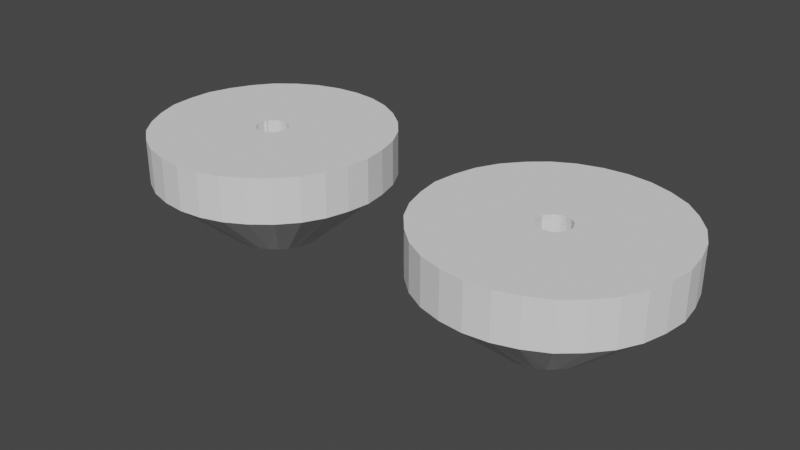 # Source: feet.blend  (saved by Blender 2.80.75; exported with 4.5.12 LTS)
import bpy
from mathutils import Matrix  # noqa: F401  (used for matrix-valued properties, if any)

bpy.ops.wm.read_factory_settings(use_empty=True)
scene = bpy.context.scene
scene.name = 'Scene'

# ---- collections
col_collection = bpy.data.collections.new('Collection'); scene.collection.children.link(col_collection)

# ---- world
world_world = bpy.data.worlds.new('World'); scene.world = world_world
world_world.use_nodes = True; world_world.node_tree.nodes.clear()
_N = world_world.node_tree.nodes; _L = world_world.node_tree.links
n0 = _N.new('ShaderNodeOutputWorld'); n0.name = 'World Output'; n0.location = (300, 300)
n1 = _N.new('ShaderNodeBackground'); n1.name = 'Background'; n1.location = (10, 300)
n1.inputs[0].default_value = (0.05088, 0.05088, 0.05088, 1.0)
_L.new(n1.outputs[0], n0.inputs[0])
n0.is_active_output = True
world_world.color = (0.05088, 0.05088, 0.05088)
world_world.use_sun_shadow = False
world_world.sun_shadow_jitter_overblur = 0.0

# ---- meshes
me_cylinder_003 = bpy.data.meshes.new('Cylinder.003')
me_cylinder_003.from_pydata([(-118.9, -48.12, -18.83), (-118.8, -48.13, -18.83), (-118.7, -48.15, -18.83), (-118.5, -48.19, -18.83), (-118.4, -48.25, -18.83), (-118.3, -48.32, -18.83), (-118.2, -48.41, -18.83), (-118.1, -48.51, -18.83), (-118.1, -48.62, -18.83), (-118.0, -48.74, -18.83), (-118.0, -48.86, -18.83), (-117.9, -48.99, -18.83), (-117.9, -49.12, -18.83), (-117.9, -49.25, -18.83), (-118.0, -49.38, -18.83), (-118.0, -49.5, -18.83), (-118.1, -49.62, -18.83), (-118.1, -49.73, -18.83), (-118.2, -49.83, -18.83), (-118.3, -49.91, -18.83), (-118.4, -49.98, -18.83), (-118.5, -50.04, -18.83), (-118.7, -50.08, -18.83), (-118.8, -50.11, -18.83), (-118.9, -50.12, -18.83), (-119.1, -50.11, -18.83), (-119.2, -50.08, -18.83), (-119.3, -50.04, -18.83), (-119.4, -49.98, -18.83), (-119.5, -49.91, -18.83), (-119.6, -49.83, -18.83), (-119.7, -49.73, -18.83), (-119.8, -49.62, -18.83), (-119.9, -49.5, -18.83), (-119.9, -49.38, -18.83), (-119.9, -49.25, -18.83), (-119.9, -49.12, -18.83), (-119.9, -48.99, -18.83), (-119.9, -48.86, -18.83), (-119.9, -48.74, -18.83), (-119.8, -48.62, -18.83), (-119.7, -48.51, -18.83), (-119.6, -48.41, -18.83), (-119.5, -48.32, -18.83), (-119.4, -48.25, -18.83), (-119.3, -48.19, -18.83), (-119.2, -48.15, -18.83), (-119.1, -48.13, -18.83), (-139.4, -48.12, -18.83), (-139.5, -48.13, -18.83), (-139.7, -48.15, -18.83), (-139.8, -48.19, -18.83), (-139.9, -48.25, -18.83), (-140.0, -48.32, -18.83), (-140.1, -48.41, -18.83), (-140.2, -48.51, -18.83), (-140.3, -48.62, -18.83), (-140.3, -48.74, -18.83), (-140.4, -48.86, -18.83), (-140.4, -48.99, -18.83), (-140.4, -49.12, -18.83), (-140.4, -49.25, -18.83), (-140.4, -49.38, -18.83), (-140.3, -49.5, -18.83), (-140.3, -49.62, -18.83), (-140.2, -49.73, -18.83), (-140.1, -49.83, -18.83), (-140.0, -49.91, -18.83), (-139.9, -49.98, -18.83), (-139.8, -50.04, -18.83), (-139.7, -50.08, -18.83), (-139.5, -50.11, -18.83), (-139.4, -50.12, -18.83), (-139.3, -50.11, -18.83), (-139.1, -50.08, -18.83), (-139.0, -50.04, -18.83), (-138.9, -49.98, -18.83), (-138.8, -49.91, -18.83), (-138.7, -49.83, -18.83), (-138.6, -49.73, -18.83), (-138.5, -49.62, -18.83), (-138.5, -49.5, -18.83), (-138.4, -49.38, -18.83), (-138.4, -49.25, -18.83), (-138.4, -49.12, -18.83), (-138.4, -48.99, -18.83), (-138.4, -48.86, -18.83), (-138.5, -48.74, -18.83), (-138.5, -48.62, -18.83), (-138.6, -48.51, -18.83), (-138.7, -48.41, -18.83), (-138.8, -48.32, -18.83), (-138.9, -48.25, -18.83), (-139.0, -48.19, -18.83), (-139.1, -48.15, -18.83), (-139.3, -48.13, -18.83), (-119.0, -46.1, -20.42), (-119.0, -41.41, -16.31), (-118.4, -46.15, -20.42), (-117.5, -41.56, -16.31), (-117.9, -46.32, -20.42), (-116.1, -42.0, -16.31), (-117.3, -46.6, -20.42), (-114.7, -42.71, -16.31), (-116.9, -46.97, -20.42), (-113.6, -43.66, -16.31), (-116.5, -47.43, -20.42), (-112.6, -44.83, -16.31), (-116.2, -47.95, -20.42), (-111.9, -46.16, -16.31), (-116.1, -48.51, -20.42), (-111.5, -47.6, -16.31), (-116.0, -49.1, -20.42), (-111.3, -49.1, -16.31), (-116.1, -49.68, -20.42), (-111.5, -50.6, -16.31), (-116.2, -50.24, -20.42), (-111.9, -52.04, -16.31), (-116.5, -50.76, -20.42), (-112.6, -53.37, -16.31), (-116.9, -51.22, -20.42), (-113.6, -54.53, -16.31), (-117.3, -51.59, -20.42), (-114.7, -55.49, -16.31), (-117.9, -51.87, -20.42), (-116.1, -56.2, -16.31), (-118.4, -52.04, -20.42), (-117.5, -56.63, -16.31), (-119.0, -52.1, -20.42), (-119.0, -56.78, -16.31), (-119.6, -52.04, -20.42), (-120.5, -56.63, -16.31), (-120.2, -51.87, -20.42), (-122.0, -56.2, -16.31), (-120.7, -51.59, -20.42), (-123.3, -55.49, -16.31), (-121.1, -51.22, -20.42), (-124.4, -54.53, -16.31), (-121.5, -50.76, -20.42), (-125.4, -53.37, -16.31), (-121.8, -50.24, -20.42), (-126.1, -52.04, -16.31), (-122.0, -49.68, -20.42), (-126.5, -50.6, -16.31), (-122.0, -49.1, -20.42), (-126.7, -49.1, -16.31), (-122.0, -48.51, -20.42), (-126.5, -47.6, -16.31), (-121.8, -47.95, -20.42), (-126.1, -46.16, -16.31), (-121.5, -47.43, -20.42), (-125.4, -44.83, -16.31), (-121.1, -46.97, -20.42), (-124.4, -43.66, -16.31), (-120.7, -46.6, -20.42), (-123.3, -42.71, -16.31), (-120.2, -46.32, -20.42), (-122.0, -42.0, -16.31), (-119.6, -46.15, -20.42), (-120.5, -41.56, -16.31), (-119.0, -41.41, -13.43), (-117.5, -41.56, -13.43), (-116.1, -42.0, -13.43), (-114.7, -42.71, -13.43), (-113.6, -43.66, -13.43), (-112.6, -44.83, -13.43), (-111.9, -46.16, -13.43), (-111.5, -47.6, -13.43), (-111.3, -49.1, -13.43), (-111.5, -50.6, -13.43), (-111.9, -52.04, -13.43), (-112.6, -53.37, -13.43), (-113.6, -54.53, -13.43), (-114.7, -55.49, -13.43), (-116.1, -56.2, -13.43), (-117.5, -56.63, -13.43), (-119.0, -56.78, -13.43), (-120.5, -56.63, -13.43), (-122.0, -56.2, -13.43), (-123.3, -55.49, -13.43), (-124.4, -54.53, -13.43), (-125.4, -53.37, -13.43), (-126.1, -52.04, -13.43), (-126.5, -50.6, -13.43), (-126.7, -49.1, -13.43), (-126.5, -47.6, -13.43), (-126.1, -46.16, -13.43), (-125.4, -44.83, -13.43), (-124.4, -43.66, -13.43), (-123.3, -42.71, -13.43), (-122.0, -42.0, -13.43), (-120.5, -41.56, -13.43), (-139.3, -46.1, -20.42), (-139.3, -41.41, -16.31), (-139.9, -46.15, -20.42), (-140.8, -41.56, -16.31), (-140.5, -46.32, -20.42), (-142.3, -42.0, -16.31), (-141.0, -46.6, -20.42), (-143.6, -42.71, -16.31), (-141.4, -46.97, -20.42), (-144.8, -43.66, -16.31), (-141.8, -47.43, -20.42), (-145.7, -44.83, -16.31), (-142.1, -47.95, -20.42), (-146.4, -46.16, -16.31), (-142.3, -48.51, -20.42), (-146.9, -47.6, -16.31), (-142.3, -49.1, -20.42), (-147.0, -49.1, -16.31), (-142.3, -49.68, -20.42), (-146.9, -50.6, -16.31), (-142.1, -50.24, -20.42), (-146.4, -52.04, -16.31), (-141.8, -50.76, -20.42), (-145.7, -53.37, -16.31), (-141.4, -51.22, -20.42), (-144.8, -54.53, -16.31), (-141.0, -51.59, -20.42), (-143.6, -55.49, -16.31), (-140.5, -51.87, -20.42), (-142.3, -56.2, -16.31), (-139.9, -52.04, -20.42), (-140.8, -56.63, -16.31), (-139.3, -52.1, -20.42), (-139.3, -56.78, -16.31), (-138.7, -52.04, -20.42), (-137.8, -56.63, -16.31), (-138.2, -51.87, -20.42), (-136.4, -56.2, -16.31), (-137.7, -51.59, -20.42), (-135.1, -55.49, -16.31), (-137.2, -51.22, -20.42), (-133.9, -54.53, -16.31), (-136.8, -50.76, -20.42), (-132.9, -53.37, -16.31), (-136.5, -50.24, -20.42), (-132.2, -52.04, -16.31), (-136.4, -49.68, -20.42), (-131.8, -50.6, -16.31), (-136.3, -49.1, -20.42), (-131.6, -49.1, -16.31), (-136.4, -48.51, -20.42), (-131.8, -47.6, -16.31), (-136.5, -47.95, -20.42), (-132.2, -46.16, -16.31), (-136.8, -47.43, -20.42), (-132.9, -44.83, -16.31), (-137.2, -46.97, -20.42), (-133.9, -43.66, -16.31), (-137.7, -46.6, -20.42), (-135.1, -42.71, -16.31), (-138.2, -46.32, -20.42), (-136.4, -42.0, -16.31), (-138.7, -46.15, -20.42), (-137.8, -41.56, -16.31), (-139.3, -41.41, -13.43), (-140.8, -41.56, -13.43), (-142.3, -42.0, -13.43), (-143.6, -42.71, -13.43), (-144.8, -43.66, -13.43), (-145.7, -44.83, -13.43), (-146.4, -46.16, -13.43), (-146.9, -47.6, -13.43), (-147.0, -49.1, -13.43), (-146.9, -50.6, -13.43), (-146.4, -52.04, -13.43), (-145.7, -53.37, -13.43), (-144.8, -54.53, -13.43), (-143.6, -55.49, -13.43), (-142.3, -56.2, -13.43), (-140.8, -56.63, -13.43), (-139.3, -56.78, -13.43), (-137.8, -56.63, -13.43), (-136.4, -56.2, -13.43), (-135.1, -55.49, -13.43), (-133.9, -54.53, -13.43), (-132.9, -53.37, -13.43), (-132.2, -52.04, -13.43), (-131.8, -50.6, -13.43), (-131.6, -49.1, -13.43), (-131.8, -47.6, -13.43), (-132.2, -46.16, -13.43), (-132.9, -44.83, -13.43), (-133.9, -43.66, -13.43), (-135.1, -42.71, -13.43), (-136.4, -42.0, -13.43), (-137.8, -41.56, -13.43), (-139.0, -48.19, -13.43), (-139.1, -48.15, -13.43), (-139.4, -48.12, -13.43), (-139.3, -48.13, -13.43), (-138.9, -48.25, -13.43), (-139.9, -48.25, -13.43), (-139.8, -48.19, -13.43), (-139.5, -48.13, -13.43), (-139.7, -48.15, -13.43), (-138.5, -48.62, -13.43), (-140.4, -49.12, -13.43), (-140.2, -48.51, -13.43), (-140.4, -48.86, -13.43), (-140.1, -48.41, -13.43), (-138.4, -48.99, -13.43), (-138.6, -48.51, -13.43), (-140.0, -48.32, -13.43), (-138.8, -48.32, -13.43), (-138.5, -48.74, -13.43), (-138.4, -48.86, -13.43), (-140.3, -48.74, -13.43), (-138.4, -49.12, -13.43), (-140.4, -48.99, -13.43), (-138.7, -48.41, -13.43), (-140.3, -48.62, -13.43), (-140.3, -49.62, -13.43), (-139.0, -50.04, -13.43), (-138.5, -49.5, -13.43), (-140.2, -49.73, -13.43), (-138.5, -49.62, -13.43), (-140.1, -49.83, -13.43), (-138.4, -49.38, -13.43), (-138.4, -49.25, -13.43), (-138.8, -49.91, -13.43), (-138.7, -49.83, -13.43), (-139.9, -49.98, -13.43), (-138.6, -49.73, -13.43), (-140.4, -49.38, -13.43), (-140.3, -49.5, -13.43), (-138.9, -49.98, -13.43), (-140.0, -49.91, -13.43), (-140.4, -49.25, -13.43), (-139.8, -50.04, -13.43), (-139.5, -50.11, -13.43), (-139.7, -50.08, -13.43), (-139.1, -50.08, -13.43), (-139.3, -50.11, -13.43), (-139.4, -50.12, -13.43), (-118.4, -48.25, -13.43), (-118.3, -48.32, -13.43), (-118.5, -48.19, -13.43), (-118.7, -48.15, -13.43), (-118.8, -48.13, -13.43), (-119.1, -48.13, -13.43), (-118.9, -48.12, -13.43), (-119.2, -48.15, -13.43), (-119.3, -48.19, -13.43), (-119.4, -48.25, -13.43), (-119.5, -48.32, -13.43), (-119.6, -48.41, -13.43), (-117.9, -49.25, -13.43), (-119.9, -49.38, -13.43), (-118.0, -49.38, -13.43), (-117.9, -49.12, -13.43), (-119.9, -49.25, -13.43), (-119.7, -48.51, -13.43), (-118.1, -48.62, -13.43), (-118.1, -48.51, -13.43), (-118.2, -48.41, -13.43), (-117.9, -48.99, -13.43), (-119.9, -49.12, -13.43), (-118.0, -48.86, -13.43), (-119.8, -48.62, -13.43), (-119.9, -48.74, -13.43), (-119.9, -48.86, -13.43), (-118.0, -48.74, -13.43), (-119.9, -48.99, -13.43), (-119.8, -49.62, -13.43), (-118.5, -50.04, -13.43), (-119.9, -49.5, -13.43), (-118.7, -50.08, -13.43), (-119.4, -49.98, -13.43), (-119.5, -49.91, -13.43), (-119.7, -49.73, -13.43), (-118.0, -49.5, -13.43), (-119.3, -50.04, -13.43), (-118.3, -49.91, -13.43), (-118.1, -49.62, -13.43), (-118.2, -49.83, -13.43), (-118.4, -49.98, -13.43), (-118.1, -49.73, -13.43), (-119.6, -49.83, -13.43), (-118.8, -50.11, -13.43), (-119.2, -50.08, -13.43), (-119.1, -50.11, -13.43), (-118.9, -50.12, -13.43)], [], [(0, 1, 340, 342), (1, 2, 339, 340), (2, 3, 338, 339), (3, 4, 336, 338), (4, 5, 337, 336), (5, 6, 356, 337), (6, 7, 355, 356), (7, 8, 354, 355), (8, 9, 363, 354), (9, 10, 359, 363), (10, 11, 357, 359), (11, 12, 351, 357), (12, 13, 348, 351), (13, 14, 350, 348), (14, 15, 372, 350), (15, 16, 375, 372), (16, 17, 378, 375), (17, 18, 376, 378), (18, 19, 374, 376), (19, 20, 377, 374), (20, 21, 366, 377), (21, 22, 368, 366), (22, 23, 380, 368), (23, 24, 383, 380), (24, 25, 382, 383), (25, 26, 381, 382), (26, 27, 373, 381), (27, 28, 369, 373), (28, 29, 370, 369), (29, 30, 379, 370), (30, 31, 371, 379), (31, 32, 365, 371), (32, 33, 367, 365), (33, 34, 349, 367), (34, 35, 352, 349), (35, 36, 358, 352), (36, 37, 364, 358), (37, 38, 362, 364), (38, 39, 361, 362), (39, 40, 360, 361), (40, 41, 353, 360), (41, 42, 347, 353), (42, 43, 346, 347), (43, 44, 345, 346), (44, 45, 344, 345), (45, 46, 343, 344), (46, 47, 341, 343), (47, 0, 342, 341), (0, 47, 46, 45, 44, 43, 42, 41, 40, 39, 38, 37, 36, 35, 34, 33, 32, 31, 30, 29, 28, 27, 26, 25, 24, 23, 22, 21, 20, 19, 18, 17, 16, 15, 14, 13, 12, 11, 10, 9, 8, 7, 6, 5, 4, 3, 2, 1), (48, 290, 295, 49), (49, 295, 296, 50), (50, 296, 294, 51), (51, 294, 293, 52), (52, 293, 304, 53), (53, 304, 301, 54), (54, 301, 299, 55), (55, 299, 312, 56), (56, 312, 308, 57), (57, 308, 300, 58), (58, 300, 310, 59), (59, 310, 298, 60), (60, 298, 329, 61), (61, 329, 325, 62), (62, 325, 326, 63), (63, 326, 313, 64), (64, 313, 316, 65), (65, 316, 318, 66), (66, 318, 328, 67), (67, 328, 323, 68), (68, 323, 330, 69), (69, 330, 332, 70), (70, 332, 331, 71), (71, 331, 335, 72), (72, 335, 334, 73), (73, 334, 333, 74), (74, 333, 314, 75), (75, 314, 327, 76), (76, 327, 321, 77), (77, 321, 322, 78), (78, 322, 324, 79), (79, 324, 317, 80), (80, 317, 315, 81), (81, 315, 319, 82), (82, 319, 320, 83), (83, 320, 309, 84), (84, 309, 302, 85), (85, 302, 307, 86), (86, 307, 306, 87), (87, 306, 297, 88), (88, 297, 303, 89), (89, 303, 311, 90), (90, 311, 305, 91), (91, 305, 292, 92), (92, 292, 288, 93), (93, 288, 289, 94), (94, 289, 291, 95), (95, 291, 290, 48), (48, 49, 50, 51, 52, 53, 54, 55, 56, 57, 58, 59, 60, 61, 62, 63, 64, 65, 66, 67, 68, 69, 70, 71, 72, 73, 74, 75, 76, 77, 78, 79, 80, 81, 82, 83, 84, 85, 86, 87, 88, 89, 90, 91, 92, 93, 94, 95), (96, 97, 99, 98), (98, 99, 101, 100), (100, 101, 103, 102), (102, 103, 105, 104), (104, 105, 107, 106), (106, 107, 109, 108), (108, 109, 111, 110), (110, 111, 113, 112), (112, 113, 115, 114), (114, 115, 117, 116), (116, 117, 119, 118), (118, 119, 121, 120), (120, 121, 123, 122), (122, 123, 125, 124), (124, 125, 127, 126), (126, 127, 129, 128), (128, 129, 131, 130), (130, 131, 133, 132), (132, 133, 135, 134), (134, 135, 137, 136), (136, 137, 139, 138), (138, 139, 141, 140), (140, 141, 143, 142), (142, 143, 145, 144), (144, 145, 147, 146), (146, 147, 149, 148), (148, 149, 151, 150), (150, 151, 153, 152), (152, 153, 155, 154), (154, 155, 157, 156), (117, 115, 169, 170), (156, 157, 159, 158), (158, 159, 97, 96), (96, 98, 100, 102, 104, 106, 108, 110, 112, 114, 116, 118, 120, 122, 124, 126, 128, 130, 132, 134, 136, 138, 140, 142, 144, 146, 148, 150, 152, 154, 156, 158), (161, 160, 191, 190, 189, 188, 187, 186, 185, 184, 358, 364, 362, 361, 360, 353, 347, 346, 345, 344, 343, 341, 342, 340, 339, 338, 336, 337, 356, 355, 354, 363, 359, 357, 351, 168, 167, 166, 165, 164, 163, 162), (135, 133, 178, 179), (153, 151, 187, 188), (109, 107, 165, 166), (127, 125, 174, 175), (145, 143, 183, 184), (101, 99, 161, 162), (119, 117, 170, 171), (137, 135, 179, 180), (155, 153, 188, 189), (111, 109, 166, 167), (129, 127, 175, 176), (147, 145, 184, 185), (103, 101, 162, 163), (121, 119, 171, 172), (139, 137, 180, 181), (157, 155, 189, 190), (113, 111, 167, 168), (131, 129, 176, 177), (149, 147, 185, 186), (105, 103, 163, 164), (123, 121, 172, 173), (141, 139, 181, 182), (159, 157, 190, 191), (115, 113, 168, 169), (133, 131, 177, 178), (151, 149, 186, 187), (107, 105, 164, 165), (125, 123, 173, 174), (143, 141, 182, 183), (99, 97, 160, 161), (97, 159, 191, 160), (192, 194, 195, 193), (194, 196, 197, 195), (196, 198, 199, 197), (198, 200, 201, 199), (200, 202, 203, 201), (202, 204, 205, 203), (204, 206, 207, 205), (206, 208, 209, 207), (208, 210, 211, 209), (210, 212, 213, 211), (212, 214, 215, 213), (214, 216, 217, 215), (216, 218, 219, 217), (218, 220, 221, 219), (220, 222, 223, 221), (222, 224, 225, 223), (224, 226, 227, 225), (226, 228, 229, 227), (228, 230, 231, 229), (230, 232, 233, 231), (232, 234, 235, 233), (234, 236, 237, 235), (236, 238, 239, 237), (238, 240, 241, 239), (240, 242, 243, 241), (242, 244, 245, 243), (244, 246, 247, 245), (246, 248, 249, 247), (248, 250, 251, 249), (250, 252, 253, 251), (213, 266, 265, 211), (252, 254, 255, 253), (254, 192, 193, 255), (192, 254, 252, 250, 248, 246, 244, 242, 240, 238, 236, 234, 232, 230, 228, 226, 224, 222, 220, 218, 216, 214, 212, 210, 208, 206, 204, 202, 200, 198, 196, 194), (257, 258, 259, 260, 261, 262, 263, 264, 298, 310, 300, 308, 312, 299, 301, 304, 293, 294, 296, 295, 290, 291, 289, 288, 292, 305, 311, 303, 297, 306, 307, 302, 309, 280, 281, 282, 283, 284, 285, 286, 287, 256), (231, 275, 274, 229), (249, 284, 283, 247), (205, 262, 261, 203), (223, 271, 270, 221), (241, 280, 279, 239), (197, 258, 257, 195), (215, 267, 266, 213), (233, 276, 275, 231), (251, 285, 284, 249), (207, 263, 262, 205), (225, 272, 271, 223), (243, 281, 280, 241), (199, 259, 258, 197), (217, 268, 267, 215), (235, 277, 276, 233), (253, 286, 285, 251), (209, 264, 263, 207), (227, 273, 272, 225), (245, 282, 281, 243), (201, 260, 259, 199), (219, 269, 268, 217), (237, 278, 277, 235), (255, 287, 286, 253), (211, 265, 264, 209), (229, 274, 273, 227), (247, 283, 282, 245), (203, 261, 260, 201), (221, 270, 269, 219), (239, 279, 278, 237), (195, 257, 256, 193), (193, 256, 287, 255), (168, 351, 348, 350, 372, 375, 378, 376, 374, 377, 366, 368, 380, 383, 382, 381, 373, 369, 370, 379, 371, 365, 367, 349, 352, 358, 184, 183, 182, 181, 180, 179, 178, 177, 176, 175, 174, 173, 172, 171, 170, 169), (280, 309, 320, 319, 315, 317, 324, 322, 321, 327, 314, 333, 334, 335, 331, 332, 330, 323, 328, 318, 316, 313, 326, 325, 329, 298, 264, 265, 266, 267, 268, 269, 270, 271, 272, 273, 274, 275, 276, 277, 278, 279)])
_uv = me_cylinder_003.uv_layers.new(name='UVMap')
_uv.uv.foreach_set('vector', [1.0, 0.5, 0.9792, 0.5, 0.9792, 0.8244, 1.0, 0.8244, 0.9792, 0.5, 0.9583, 0.5, 0.9583, 0.8244, 0.9792, 0.8244, 0.9583, 0.5, 0.9375, 0.5, 0.9375, 0.8244, 0.9583, 0.8244, 0.9375, 0.5, 0.9167, 0.5, 0.9167, 0.8244, 0.9375, 0.8244, 0.9167, 0.5, 0.8958, 0.5, 0.8958, 0.8244, 0.9167, 0.8244, 0.8958, 0.5, 0.875, 0.5, 0.875, 0.8244, 0.8958, 0.8244, 0.875, 0.5, 0.8542, 0.5, 0.8542, 0.8244, 0.875, 0.8244, 0.8542, 0.5, 0.8333, 0.5, 0.8333, 0.8244, 0.8542, 0.8244, 0.8333, 0.5, 0.8125, 0.5, 0.8125, 0.8244, 0.8333, 0.8244, 0.8125, 0.5, 0.7917, 0.5, 0.7917, 0.8244, 0.8125, 0.8244, 0.7917, 0.5, 0.7708, 0.5, 0.7708, 0.8244, 0.7917, 0.8244, 0.7708, 0.5, 0.75, 0.5, 0.75, 0.8244, 0.7708, 0.8244, 0.75, 0.5, 0.7292, 0.5, 0.7292, 0.8244, 0.75, 0.8244, 0.7292, 0.5, 0.7083, 0.5, 0.7083, 0.8244, 0.7292, 0.8244, 0.7083, 0.5, 0.6875, 0.5, 0.6875, 0.8244, 0.7083, 0.8244, 0.6875, 0.5, 0.6667, 0.5, 0.6667, 0.8244, 0.6875, 0.8244, 0.6667, 0.5, 0.6458, 0.5, 0.6458, 0.8244, 0.6667, 0.8244, 0.6458, 0.5, 0.625, 0.5, 0.625, 0.8244, 0.6458, 0.8244, 0.625, 0.5, 0.6042, 0.5, 0.6042, 0.8244, 0.625, 0.8244, 0.6042, 0.5, 0.5833, 0.5, 0.5833, 0.8244, 0.6042, 0.8244, 0.5833, 0.5, 0.5625, 0.5, 0.5625, 0.8244, 0.5833, 0.8244, 0.5625, 0.5, 0.5417, 0.5, 0.5417, 0.8244, 0.5625, 0.8244, 0.5417, 0.5, 0.5208, 0.5, 0.5208, 0.8244, 0.5417, 0.8244, 0.5208, 0.5, 0.5, 0.5, 0.5, 0.8244, 0.5208, 0.8244, 0.5, 0.5, 0.4792, 0.5, 0.4792, 0.8244, 0.5, 0.8244, 0.4792, 0.5, 0.4583, 0.5, 0.4583, 0.8244, 0.4792, 0.8244, 0.4583, 0.5, 0.4375, 0.5, 0.4375, 0.8244, 0.4583, 0.8244, 0.4375, 0.5, 0.4167, 0.5, 0.4167, 0.8244, 0.4375, 0.8244, 0.4167, 0.5, 0.3958, 0.5, 0.3958, 0.8244, 0.4167, 0.8244, 0.3958, 0.5, 0.375, 0.5, 0.375, 0.8244, 0.3958, 0.8244, 0.375, 0.5, 0.3542, 0.5, 0.3542, 0.8244, 0.375, 0.8244, 0.3542, 0.5, 0.3333, 0.5, 0.3333, 0.8244, 0.3542, 0.8244, 0.3333, 0.5, 0.3125, 0.5, 0.3125, 0.8244, 0.3333, 0.8244, 0.3125, 0.5, 0.2917, 0.5, 0.2917, 0.8244, 0.3125, 0.8244, 0.2917, 0.5, 0.2708, 0.5, 0.2708, 0.8244, 0.2917, 0.8244, 0.2708, 0.5, 0.25, 0.5, 0.25, 0.8244, 0.2708, 0.8244, 0.25, 0.5, 0.2292, 0.5, 0.2292, 0.8244, 0.25, 0.8244, 0.2292, 0.5, 0.2083, 0.5, 0.2083, 0.8244, 0.2292, 0.8244, 0.2083, 0.5, 0.1875, 0.5, 0.1875, 0.8244, 0.2083, 0.8244, 0.1875, 0.5, 0.1667, 0.5, 0.1667, 0.8244, 0.1875, 0.8244, 0.1667, 0.5, 0.1458, 0.5, 0.1458, 0.8244, 0.1667, 0.8244, 0.1458, 0.5, 0.125, 0.5, 0.125, 0.8244, 0.1458, 0.8244, 0.125, 0.5, 0.1042, 0.5, 0.1042, 0.8244, 0.125, 0.8244, 0.1042, 0.5, 0.08333, 0.5, 0.08333, 0.8244, 0.1042, 0.8244, 0.08333, 0.5, 0.0625, 0.5, 0.0625, 0.8244, 0.08333, 0.8244, 0.0625, 0.5, 0.04167, 0.5, 0.04167, 0.8244, 0.0625, 0.8244, 0.04167, 0.5, 0.02083, 0.5, 0.02083, 0.8244, 0.04167, 0.8244, 0.02083, 0.5, 3.763e-07, 0.5, 3.763e-07, 0.8244, 0.02083, 0.8244, 0.75, 0.49, 0.7187, 0.4879, 0.6879, 0.4818, 0.6582, 0.4717, 0.63, 0.4578, 0.6039, 0.4404, 0.5803, 0.4197, 0.5596, 0.3961, 0.5422, 0.37, 0.5283, 0.3418, 0.5182, 0.3121, 0.5121, 0.2813, 0.51, 0.25, 0.5121, 0.2187, 0.5182, 0.1879, 0.5283, 0.1582, 0.5422, 0.13, 0.5596, 0.1039, 0.5803, 0.08029, 0.6039, 0.0596, 0.63, 0.04215, 0.6582, 0.02827, 0.6879, 0.01818, 0.7187, 0.01205, 0.75, 0.01, 0.7813, 0.01205, 0.8121, 0.01818, 0.8418, 0.02827, 0.87, 0.04215, 0.8961, 0.0596, 0.9197, 0.08029, 0.9404, 0.1039, 0.9578, 0.13, 0.9717, 0.1582, 0.9818, 0.1879, 0.9879, 0.2187, 0.99, 0.25, 0.9879, 0.2813, 0.9818, 0.3121, 0.9717, 0.3418, 0.9578, 0.37, 0.9404, 0.3961, 0.9197, 0.4197, 0.8961, 0.4404, 0.87, 0.4578, 0.8418, 0.4717, 0.8121, 0.4818, 0.7813, 0.4879, 1.0, 0.5, 1.0, 0.8244, 0.9792, 0.8244, 0.9792, 0.5, 0.9792, 0.5, 0.9792, 0.8244, 0.9583, 0.8244, 0.9583, 0.5, 0.9583, 0.5, 0.9583, 0.8244, 0.9375, 0.8244, 0.9375, 0.5, 0.9375, 0.5, 0.9375, 0.8244, 0.9167, 0.8244, 0.9167, 0.5, 0.9167, 0.5, 0.9167, 0.8244, 0.8958, 0.8244, 0.8958, 0.5, 0.8958, 0.5, 0.8958, 0.8244, 0.875, 0.8244, 0.875, 0.5, 0.875, 0.5, 0.875, 0.8244, 0.8542, 0.8244, 0.8542, 0.5, 0.8542, 0.5, 0.8542, 0.8244, 0.8333, 0.8244, 0.8333, 0.5, 0.8333, 0.5, 0.8333, 0.8244, 0.8125, 0.8244, 0.8125, 0.5, 0.8125, 0.5, 0.8125, 0.8244, 0.7917, 0.8244, 0.7917, 0.5, 0.7917, 0.5, 0.7917, 0.8244, 0.7708, 0.8244, 0.7708, 0.5, 0.7708, 0.5, 0.7708, 0.8244, 0.75, 0.8244, 0.75, 0.5, 0.75, 0.5, 0.75, 0.8244, 0.7292, 0.8244, 0.7292, 0.5, 0.7292, 0.5, 0.7292, 0.8244, 0.7083, 0.8244, 0.7083, 0.5, 0.7083, 0.5, 0.7083, 0.8244, 0.6875, 0.8244, 0.6875, 0.5, 0.6875, 0.5, 0.6875, 0.8244, 0.6667, 0.8244, 0.6667, 0.5, 0.6667, 0.5, 0.6667, 0.8244, 0.6458, 0.8244, 0.6458, 0.5, 0.6458, 0.5, 0.6458, 0.8244, 0.625, 0.8244, 0.625, 0.5, 0.625, 0.5, 0.625, 0.8244, 0.6042, 0.8244, 0.6042, 0.5, 0.6042, 0.5, 0.6042, 0.8244, 0.5833, 0.8244, 0.5833, 0.5, 0.5833, 0.5, 0.5833, 0.8244, 0.5625, 0.8244, 0.5625, 0.5, 0.5625, 0.5, 0.5625, 0.8244, 0.5417, 0.8244, 0.5417, 0.5, 0.5417, 0.5, 0.5417, 0.8244, 0.5208, 0.8244, 0.5208, 0.5, 0.5208, 0.5, 0.5208, 0.8244, 0.5, 0.8244, 0.5, 0.5, 0.5, 0.5, 0.5, 0.8244, 0.4792, 0.8244, 0.4792, 0.5, 0.4792, 0.5, 0.4792, 0.8244, 0.4583, 0.8244, 0.4583, 0.5, 0.4583, 0.5, 0.4583, 0.8244, 0.4375, 0.8244, 0.4375, 0.5, 0.4375, 0.5, 0.4375, 0.8244, 0.4167, 0.8244, 0.4167, 0.5, 0.4167, 0.5, 0.4167, 0.8244, 0.3958, 0.8244, 0.3958, 0.5, 0.3958, 0.5, 0.3958, 0.8244, 0.375, 0.8244, 0.375, 0.5, 0.375, 0.5, 0.375, 0.8244, 0.3542, 0.8244, 0.3542, 0.5, 0.3542, 0.5, 0.3542, 0.8244, 0.3333, 0.8244, 0.3333, 0.5, 0.3333, 0.5, 0.3333, 0.8244, 0.3125, 0.8244, 0.3125, 0.5, 0.3125, 0.5, 0.3125, 0.8244, 0.2917, 0.8244, 0.2917, 0.5, 0.2917, 0.5, 0.2917, 0.8244, 0.2708, 0.8244, 0.2708, 0.5, 0.2708, 0.5, 0.2708, 0.8244, 0.25, 0.8244, 0.25, 0.5, 0.25, 0.5, 0.25, 0.8244, 0.2292, 0.8244, 0.2292, 0.5, 0.2292, 0.5, 0.2292, 0.8244, 0.2083, 0.8244, 0.2083, 0.5, 0.2083, 0.5, 0.2083, 0.8244, 0.1875, 0.8244, 0.1875, 0.5, 0.1875, 0.5, 0.1875, 0.8244, 0.1667, 0.8244, 0.1667, 0.5, 0.1667, 0.5, 0.1667, 0.8244, 0.1458, 0.8244, 0.1458, 0.5, 0.1458, 0.5, 0.1458, 0.8244, 0.125, 0.8244, 0.125, 0.5, 0.125, 0.5, 0.125, 0.8244, 0.1042, 0.8244, 0.1042, 0.5, 0.1042, 0.5, 0.1042, 0.8244, 0.08333, 0.8244, 0.08333, 0.5, 0.08333, 0.5, 0.08333, 0.8244, 0.0625, 0.8244, 0.0625, 0.5, 0.0625, 0.5, 0.0625, 0.8244, 0.04167, 0.8244, 0.04167, 0.5, 0.04167, 0.5, 0.04167, 0.8244, 0.02083, 0.8244, 0.02083, 0.5, 0.02083, 0.5, 0.02083, 0.8244, 3.763e-07, 0.8244, 3.763e-07, 0.5, 0.75, 0.49, 0.7813, 0.4879, 0.8121, 0.4818, 0.8418, 0.4717, 0.87, 0.4578, 0.8961, 0.4404, 0.9197, 0.4197, 0.9404, 0.3961, 0.9578, 0.37, 0.9717, 0.3418, 0.9818, 0.3121, 0.9879, 0.2813, 0.99, 0.25, 0.9879, 0.2187, 0.9818, 0.1879, 0.9717, 0.1582, 0.9578, 0.13, 0.9404, 0.1039, 0.9197, 0.08029, 0.8961, 0.0596, 0.87, 0.04215, 0.8418, 0.02827, 0.8121, 0.01818, 0.7813, 0.01205, 0.75, 0.01, 0.7187, 0.01205, 0.6879, 0.01818, 0.6582, 0.02827, 0.63, 0.04215, 0.6039, 0.0596, 0.5803, 0.08029, 0.5596, 0.1039, 0.5422, 0.13, 0.5283, 0.1582, 0.5182, 0.1879, 0.5121, 0.2187, 0.51, 0.25, 0.5121, 0.2813, 0.5182, 0.3121, 0.5283, 0.3418, 0.5422, 0.37, 0.5596, 0.3961, 0.5803, 0.4197, 0.6039, 0.4404, 0.63, 0.4578, 0.6582, 0.4717, 0.6879, 0.4818, 0.7187, 0.4879, 1.0, 0.5, 1.0, 1.0, 0.9688, 1.0, 0.9688, 0.5, 0.9688, 0.5, 0.9688, 1.0, 0.9375, 1.0, 0.9375, 0.5, 0.9375, 0.5, 0.9375, 1.0, 0.9062, 1.0, 0.9062, 0.5, 0.9062, 0.5, 0.9062, 1.0, 0.875, 1.0, 0.875, 0.5, 0.875, 0.5, 0.875, 1.0, 0.8438, 1.0, 0.8438, 0.5, 0.8438, 0.5, 0.8438, 1.0, 0.8125, 1.0, 0.8125, 0.5, 0.8125, 0.5, 0.8125, 1.0, 0.7812, 1.0, 0.7812, 0.5, 0.7812, 0.5, 0.7812, 1.0, 0.75, 1.0, 0.75, 0.5, 0.75, 0.5, 0.75, 1.0, 0.7188, 1.0, 0.7188, 0.5, 0.7188, 0.5, 0.7188, 1.0, 0.6875, 1.0, 0.6875, 0.5, 0.6875, 0.5, 0.6875, 1.0, 0.6562, 1.0, 0.6562, 0.5, 0.6562, 0.5, 0.6562, 1.0, 0.625, 1.0, 0.625, 0.5, 0.625, 0.5, 0.625, 1.0, 0.5938, 1.0, 0.5938, 0.5, 0.5938, 0.5, 0.5938, 1.0, 0.5625, 1.0, 0.5625, 0.5, 0.5625, 0.5, 0.5625, 1.0, 0.5312, 1.0, 0.5312, 0.5, 0.5312, 0.5, 0.5312, 1.0, 0.5, 1.0, 0.5, 0.5, 0.5, 0.5, 0.5, 1.0, 0.4688, 1.0, 0.4688, 0.5, 0.4688, 0.5, 0.4688, 1.0, 0.4375, 1.0, 0.4375, 0.5, 0.4375, 0.5, 0.4375, 1.0, 0.4062, 1.0, 0.4062, 0.5, 0.4062, 0.5, 0.4062, 1.0, 0.375, 1.0, 0.375, 0.5, 0.375, 0.5, 0.375, 1.0, 0.3438, 1.0, 0.3438, 0.5, 0.3438, 0.5, 0.3438, 1.0, 0.3125, 1.0, 0.3125, 0.5, 0.3125, 0.5, 0.3125, 1.0, 0.2812, 1.0, 0.2812, 0.5, 0.2812, 0.5, 0.2812, 1.0, 0.25, 1.0, 0.25, 0.5, 0.25, 0.5, 0.25, 1.0, 0.2188, 1.0, 0.2188, 0.5, 0.2188, 0.5, 0.2188, 1.0, 0.1875, 1.0, 0.1875, 0.5, 0.1875, 0.5, 0.1875, 1.0, 0.1562, 1.0, 0.1562, 0.5, 0.1562, 0.5, 0.1562, 1.0, 0.125, 1.0, 0.125, 0.5, 0.125, 0.5, 0.125, 1.0, 0.09375, 1.0, 0.09375, 0.5, 0.09375, 0.5, 0.09375, 1.0, 0.0625, 1.0, 0.0625, 0.5, 0.6875, 1.0, 0.7188, 1.0, 0.7188, 1.0, 0.6875, 1.0, 0.0625, 0.5, 0.0625, 1.0, 0.03125, 1.0, 0.03125, 0.5, 0.03125, 0.5, 0.03125, 1.0, 0.0, 1.0, 0.0, 0.5, 0.75, 0.49, 0.7968, 0.4854, 0.8418, 0.4717, 0.8833, 0.4496, 0.9197, 0.4197, 0.9496, 0.3833, 0.9717, 0.3418, 0.9854, 0.2968, 0.99, 0.25, 0.9854, 0.2032, 0.9717, 0.1582, 0.9496, 0.1167, 0.9197, 0.08029, 0.8833, 0.05045, 0.8418, 0.02827, 0.7968, 0.01461, 0.75, 0.01, 0.7032, 0.01461, 0.6582, 0.02827, 0.6167, 0.05045, 0.5803, 0.08029, 0.5504, 0.1167, 0.5283, 0.1582, 0.5146, 0.2032, 0.51, 0.25, 0.5146, 0.2968, 0.5283, 0.3418, 0.5504, 0.3833, 0.5803, 0.4197, 0.6167, 0.4496, 0.6582, 0.4717, 0.7032, 0.4854, 0.2968, 0.4854, 0.25, 0.49, 0.2032, 0.4854, 0.1582, 0.4717, 0.1167, 0.4496, 0.08029, 0.4197, 0.05045, 0.3833, 0.02827, 0.3418, 0.01461, 0.2968, 0.01, 0.25, 0.2213, 0.2493, 0.2215, 0.2534, 0.2223, 0.2574, 0.2236, 0.2613, 0.2254, 0.2649, 0.2277, 0.2683, 0.2304, 0.2714, 0.2335, 0.2741, 0.2369, 0.2764, 0.2405, 0.2782, 0.2444, 0.2795, 0.2484, 0.2803, 0.2525, 0.2805, 0.2566, 0.2803, 0.2606, 0.2795, 0.2644, 0.2782, 0.2681, 0.2764, 0.2715, 0.2741, 0.2746, 0.2714, 0.2773, 0.2683, 0.2795, 0.2649, 0.2813, 0.2613, 0.2827, 0.2574, 0.2835, 0.2534, 0.2837, 0.2493, 0.49, 0.25, 0.4854, 0.2968, 0.4717, 0.3418, 0.4496, 0.3833, 0.4197, 0.4197, 0.3833, 0.4496, 0.3418, 0.4717, 0.4062, 1.0, 0.4375, 1.0, 0.4375, 1.0, 0.4062, 1.0, 0.125, 1.0, 0.1562, 1.0, 0.1562, 1.0, 0.125, 1.0, 0.8125, 1.0, 0.8438, 1.0, 0.8438, 1.0, 0.8125, 1.0, 0.5312, 1.0, 0.5625, 1.0, 0.5625, 1.0, 0.5312, 1.0, 0.25, 1.0, 0.2812, 1.0, 0.2812, 1.0, 0.25, 1.0, 0.9375, 1.0, 0.9688, 1.0, 0.9688, 1.0, 0.9375, 1.0, 0.6562, 1.0, 0.6875, 1.0, 0.6875, 1.0, 0.6562, 1.0, 0.375, 1.0, 0.4062, 1.0, 0.4062, 1.0, 0.375, 1.0, 0.09375, 1.0, 0.125, 1.0, 0.125, 1.0, 0.09375, 1.0, 0.7812, 1.0, 0.8125, 1.0, 0.8125, 1.0, 0.7812, 1.0, 0.5, 1.0, 0.5312, 1.0, 0.5312, 1.0, 0.5, 1.0, 0.2188, 1.0, 0.25, 1.0, 0.25, 1.0, 0.2188, 1.0, 0.9062, 1.0, 0.9375, 1.0, 0.9375, 1.0, 0.9062, 1.0, 0.625, 1.0, 0.6562, 1.0, 0.6562, 1.0, 0.625, 1.0, 0.3438, 1.0, 0.375, 1.0, 0.375, 1.0, 0.3438, 1.0, 0.0625, 1.0, 0.09375, 1.0, 0.09375, 1.0, 0.0625, 1.0, 0.75, 1.0, 0.7812, 1.0, 0.7812, 1.0, 0.75, 1.0, 0.4688, 1.0, 0.5, 1.0, 0.5, 1.0, 0.4688, 1.0, 0.1875, 1.0, 0.2188, 1.0, 0.2188, 1.0, 0.1875, 1.0, 0.875, 1.0, 0.9062, 1.0, 0.9062, 1.0, 0.875, 1.0, 0.5938, 1.0, 0.625, 1.0, 0.625, 1.0, 0.5938, 1.0, 0.3125, 1.0, 0.3438, 1.0, 0.3438, 1.0, 0.3125, 1.0, 0.03125, 1.0, 0.0625, 1.0, 0.0625, 1.0, 0.03125, 1.0, 0.7188, 1.0, 0.75, 1.0, 0.75, 1.0, 0.7188, 1.0, 0.4375, 1.0, 0.4688, 1.0, 0.4688, 1.0, 0.4375, 1.0, 0.1562, 1.0, 0.1875, 1.0, 0.1875, 1.0, 0.1562, 1.0, 0.8438, 1.0, 0.875, 1.0, 0.875, 1.0, 0.8438, 1.0, 0.5625, 1.0, 0.5938, 1.0, 0.5938, 1.0, 0.5625, 1.0, 0.2812, 1.0, 0.3125, 1.0, 0.3125, 1.0, 0.2812, 1.0, 0.9688, 1.0, 1.0, 1.0, 1.0, 1.0, 0.9688, 1.0, 0.0, 1.0, 0.03125, 1.0, 0.03125, 1.0, 0.0, 1.0, 1.0, 0.5, 0.9688, 0.5, 0.9688, 1.0, 1.0, 1.0, 0.9688, 0.5, 0.9375, 0.5, 0.9375, 1.0, 0.9688, 1.0, 0.9375, 0.5, 0.9062, 0.5, 0.9062, 1.0, 0.9375, 1.0, 0.9062, 0.5, 0.875, 0.5, 0.875, 1.0, 0.9062, 1.0, 0.875, 0.5, 0.8438, 0.5, 0.8438, 1.0, 0.875, 1.0, 0.8438, 0.5, 0.8125, 0.5, 0.8125, 1.0, 0.8438, 1.0, 0.8125, 0.5, 0.7812, 0.5, 0.7812, 1.0, 0.8125, 1.0, 0.7812, 0.5, 0.75, 0.5, 0.75, 1.0, 0.7812, 1.0, 0.75, 0.5, 0.7188, 0.5, 0.7188, 1.0, 0.75, 1.0, 0.7188, 0.5, 0.6875, 0.5, 0.6875, 1.0, 0.7188, 1.0, 0.6875, 0.5, 0.6562, 0.5, 0.6562, 1.0, 0.6875, 1.0, 0.6562, 0.5, 0.625, 0.5, 0.625, 1.0, 0.6562, 1.0, 0.625, 0.5, 0.5938, 0.5, 0.5938, 1.0, 0.625, 1.0, 0.5938, 0.5, 0.5625, 0.5, 0.5625, 1.0, 0.5938, 1.0, 0.5625, 0.5, 0.5312, 0.5, 0.5312, 1.0, 0.5625, 1.0, 0.5312, 0.5, 0.5, 0.5, 0.5, 1.0, 0.5312, 1.0, 0.5, 0.5, 0.4688, 0.5, 0.4688, 1.0, 0.5, 1.0, 0.4688, 0.5, 0.4375, 0.5, 0.4375, 1.0, 0.4688, 1.0, 0.4375, 0.5, 0.4062, 0.5, 0.4062, 1.0, 0.4375, 1.0, 0.4062, 0.5, 0.375, 0.5, 0.375, 1.0, 0.4062, 1.0, 0.375, 0.5, 0.3438, 0.5, 0.3438, 1.0, 0.375, 1.0, 0.3438, 0.5, 0.3125, 0.5, 0.3125, 1.0, 0.3438, 1.0, 0.3125, 0.5, 0.2812, 0.5, 0.2812, 1.0, 0.3125, 1.0, 0.2812, 0.5, 0.25, 0.5, 0.25, 1.0, 0.2812, 1.0, 0.25, 0.5, 0.2188, 0.5, 0.2188, 1.0, 0.25, 1.0, 0.2188, 0.5, 0.1875, 0.5, 0.1875, 1.0, 0.2188, 1.0, 0.1875, 0.5, 0.1562, 0.5, 0.1562, 1.0, 0.1875, 1.0, 0.1562, 0.5, 0.125, 0.5, 0.125, 1.0, 0.1562, 1.0, 0.125, 0.5, 0.09375, 0.5, 0.09375, 1.0, 0.125, 1.0, 0.09375, 0.5, 0.0625, 0.5, 0.0625, 1.0, 0.09375, 1.0, 0.6875, 1.0, 0.6875, 1.0, 0.7188, 1.0, 0.7188, 1.0, 0.0625, 0.5, 0.03125, 0.5, 0.03125, 1.0, 0.0625, 1.0, 0.03125, 0.5, 0.0, 0.5, 0.0, 1.0, 0.03125, 1.0, 0.75, 0.49, 0.7032, 0.4854, 0.6582, 0.4717, 0.6167, 0.4496, 0.5803, 0.4197, 0.5504, 0.3833, 0.5283, 0.3418, 0.5146, 0.2968, 0.51, 0.25, 0.5146, 0.2032, 0.5283, 0.1582, 0.5504, 0.1167, 0.5803, 0.08029, 0.6167, 0.05045, 0.6582, 0.02827, 0.7032, 0.01461, 0.75, 0.01, 0.7968, 0.01461, 0.8418, 0.02827, 0.8833, 0.05045, 0.9197, 0.08029, 0.9496, 0.1167, 0.9717, 0.1582, 0.9854, 0.2032, 0.99, 0.25, 0.9854, 0.2968, 0.9717, 0.3418, 0.9496, 0.3833, 0.9197, 0.4197, 0.8833, 0.4496, 0.8418, 0.4717, 0.7968, 0.4854, 0.2968, 0.4854, 0.3418, 0.4717, 0.3833, 0.4496, 0.4197, 0.4197, 0.4496, 0.3833, 0.4717, 0.3418, 0.4854, 0.2968, 0.49, 0.25, 0.2837, 0.2493, 0.2835, 0.2534, 0.2827, 0.2574, 0.2813, 0.2613, 0.2795, 0.2649, 0.2773, 0.2683, 0.2746, 0.2714, 0.2715, 0.2741, 0.2681, 0.2764, 0.2644, 0.2782, 0.2606, 0.2795, 0.2566, 0.2803, 0.2525, 0.2805, 0.2484, 0.2803, 0.2444, 0.2795, 0.2405, 0.2782, 0.2369, 0.2764, 0.2335, 0.2741, 0.2304, 0.2714, 0.2277, 0.2683, 0.2254, 0.2649, 0.2236, 0.2613, 0.2223, 0.2574, 0.2215, 0.2534, 0.2213, 0.2493, 0.01, 0.25, 0.01461, 0.2968, 0.02827, 0.3418, 0.05045, 0.3833, 0.08029, 0.4197, 0.1167, 0.4496, 0.1582, 0.4717, 0.2032, 0.4854, 0.25, 0.49, 0.4062, 1.0, 0.4062, 1.0, 0.4375, 1.0, 0.4375, 1.0, 0.125, 1.0, 0.125, 1.0, 0.1562, 1.0, 0.1562, 1.0, 0.8125, 1.0, 0.8125, 1.0, 0.8438, 1.0, 0.8438, 1.0, 0.5312, 1.0, 0.5312, 1.0, 0.5625, 1.0, 0.5625, 1.0, 0.25, 1.0, 0.25, 1.0, 0.2812, 1.0, 0.2812, 1.0, 0.9375, 1.0, 0.9375, 1.0, 0.9688, 1.0, 0.9688, 1.0, 0.6562, 1.0, 0.6562, 1.0, 0.6875, 1.0, 0.6875, 1.0, 0.375, 1.0, 0.375, 1.0, 0.4062, 1.0, 0.4062, 1.0, 0.09375, 1.0, 0.09375, 1.0, 0.125, 1.0, 0.125, 1.0, 0.7812, 1.0, 0.7812, 1.0, 0.8125, 1.0, 0.8125, 1.0, 0.5, 1.0, 0.5, 1.0, 0.5312, 1.0, 0.5312, 1.0, 0.2188, 1.0, 0.2188, 1.0, 0.25, 1.0, 0.25, 1.0, 0.9062, 1.0, 0.9062, 1.0, 0.9375, 1.0, 0.9375, 1.0, 0.625, 1.0, 0.625, 1.0, 0.6562, 1.0, 0.6562, 1.0, 0.3438, 1.0, 0.3438, 1.0, 0.375, 1.0, 0.375, 1.0, 0.0625, 1.0, 0.0625, 1.0, 0.09375, 1.0, 0.09375, 1.0, 0.75, 1.0, 0.75, 1.0, 0.7812, 1.0, 0.7812, 1.0, 0.4688, 1.0, 0.4688, 1.0, 0.5, 1.0, 0.5, 1.0, 0.1875, 1.0, 0.1875, 1.0, 0.2188, 1.0, 0.2188, 1.0, 0.875, 1.0, 0.875, 1.0, 0.9062, 1.0, 0.9062, 1.0, 0.5938, 1.0, 0.5938, 1.0, 0.625, 1.0, 0.625, 1.0, 0.3125, 1.0, 0.3125, 1.0, 0.3438, 1.0, 0.3438, 1.0, 0.03125, 1.0, 0.03125, 1.0, 0.0625, 1.0, 0.0625, 1.0, 0.7188, 1.0, 0.7188, 1.0, 0.75, 1.0, 0.75, 1.0, 0.4375, 1.0, 0.4375, 1.0, 0.4688, 1.0, 0.4688, 1.0, 0.1562, 1.0, 0.1562, 1.0, 0.1875, 1.0, 0.1875, 1.0, 0.8438, 1.0, 0.8438, 1.0, 0.875, 1.0, 0.875, 1.0, 0.5625, 1.0, 0.5625, 1.0, 0.5938, 1.0, 0.5938, 1.0, 0.2812, 1.0, 0.2812, 1.0, 0.3125, 1.0, 0.3125, 1.0, 0.9688, 1.0, 0.9688, 1.0, 1.0, 1.0, 1.0, 1.0, 0.0, 1.0, 0.0, 1.0, 0.03125, 1.0, 0.03125, 1.0, 0.49, 0.25, 0.2837, 0.2493, 0.2835, 0.2452, 0.2827, 0.2412, 0.2813, 0.2374, 0.2795, 0.2337, 0.2773, 0.2303, 0.2746, 0.2272, 0.2715, 0.2245, 0.2681, 0.2223, 0.2644, 0.2205, 0.2606, 0.2191, 0.2566, 0.2183, 0.2525, 0.2181, 0.2484, 0.2183, 0.2444, 0.2191, 0.2405, 0.2205, 0.2369, 0.2223, 0.2335, 0.2245, 0.2304, 0.2272, 0.2277, 0.2303, 0.2254, 0.2337, 0.2236, 0.2374, 0.2223, 0.2412, 0.2215, 0.2452, 0.2213, 0.2493, 0.01, 0.25, 0.01461, 0.2032, 0.02827, 0.1582, 0.05045, 0.1167, 0.08029, 0.08029, 0.1167, 0.05045, 0.1582, 0.02827, 0.2032, 0.01461, 0.25, 0.01, 0.2968, 0.01461, 0.3418, 0.02827, 0.3833, 0.05045, 0.4197, 0.08029, 0.4496, 0.1167, 0.4717, 0.1582, 0.4854, 0.2032, 0.01, 0.25, 0.2213, 0.2493, 0.2215, 0.2452, 0.2223, 0.2412, 0.2236, 0.2374, 0.2254, 0.2337, 0.2277, 0.2303, 0.2304, 0.2272, 0.2335, 0.2245, 0.2369, 0.2223, 0.2405, 0.2205, 0.2444, 0.2191, 0.2484, 0.2183, 0.2525, 0.2181, 0.2566, 0.2183, 0.2606, 0.2191, 0.2644, 0.2205, 0.2681, 0.2223, 0.2715, 0.2245, 0.2746, 0.2272, 0.2773, 0.2303, 0.2795, 0.2337, 0.2813, 0.2374, 0.2827, 0.2412, 0.2835, 0.2452, 0.2837, 0.2493, 0.49, 0.25, 0.4854, 0.2032, 0.4717, 0.1582, 0.4496, 0.1167, 0.4197, 0.08029, 0.3833, 0.05045, 0.3418, 0.02827, 0.2968, 0.01461, 0.25, 0.01, 0.2032, 0.01461, 0.1582, 0.02827, 0.1167, 0.05045, 0.08029, 0.08029, 0.05045, 0.1167, 0.02827, 0.1582, 0.01461, 0.2032])
me_cylinder_003.use_remesh_preserve_volume = False
me_cylinder_003.use_remesh_preserve_attributes = False
me_cylinder_003.use_mirror_vertex_groups = False
me_cylinder_003.update()

# ---- objects
ob_feet = bpy.data.objects.new('feet', me_cylinder_003)

# ---- transforms, parenting, visibility, modifiers, constraints
ob_feet.location = (153.0, 57.72, 20.32)
ob_feet.lineart.crease_threshold = 0.0

# ---- collection membership
col_collection.objects.link(ob_feet)

# ---- scene / render settings (as saved in the file)
scene.frame_start = 1; scene.frame_end = 250; scene.frame_set(1)
scene.render.engine = 'BLENDER_EEVEE_NEXT'
scene.cycles.use_denoising = False
scene.cycles.samples = 128
scene.cycles.sampling_pattern = 'TABULATED_SOBOL'
scene.cycles.use_adaptive_sampling = False
scene.cycles.use_light_tree = False
scene.view_settings.view_transform = 'Filmic'
bpy.context.view_layer.update()

# ---- added for rendering (the .blend has no active camera and no usable light): camera, sun
cam_auto = bpy.data.cameras.new('AutoCamera')
cam_auto.lens = 50.0
cam_auto.sensor_width = 36.0
cam_auto.clip_end = 1000.0
ob_auto_camera = bpy.data.objects.new('AutoCamera', cam_auto)
scene.collection.objects.link(ob_auto_camera)
ob_auto_camera.location = (60.3214, -35.1997, 32.6127)
ob_auto_camera.rotation_euler = (1.09748, -7.21219e-08, 0.694738)
scene.camera = ob_auto_camera
light_auto_sun = bpy.data.lights.new('AutoSun', 'SUN')
light_auto_sun.energy = 3.0
light_auto_sun.angle = 0.0523599
ob_auto_sun = bpy.data.objects.new('AutoSun', light_auto_sun)
scene.collection.objects.link(ob_auto_sun)
ob_auto_sun.rotation_euler = (0.872665, 0.174533, 0.523599)
bpy.context.view_layer.update()
